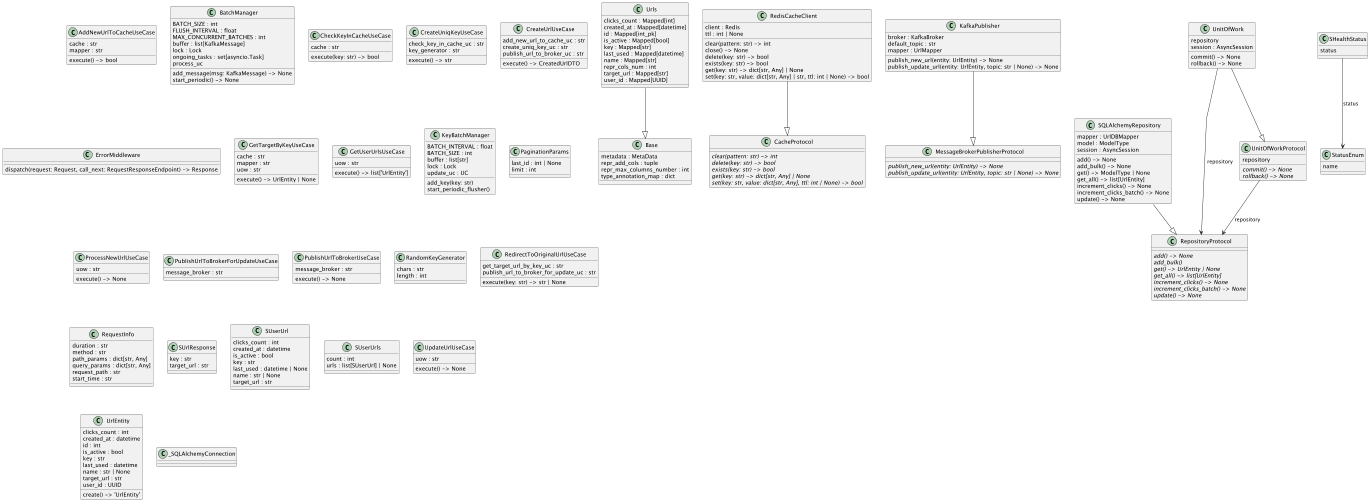

The diagram above was rendered by PlantUML. Its source (embedded in the PNG):
@startuml classes_shortener
set namespaceSeparator none
skinparam classAttributeIconSize 0
skinparam shadowing false
skinparam linetype polyline
skinparam packageStyle rectangle
class "AddNewUrlToCacheUseCase" as src.application.use_cases.internal.add_new_url_to_cache.AddNewUrlToCacheUseCase {
  cache : str
  mapper : str
  execute() -> bool
}
class "Base" as src.infrastructures.db.models.base.Base {
  metadata : MetaData
  repr_add_cols : tuple
  repr_max_columns_number : int
  type_annotation_map : dict
}
class "BatchManager" as src.infrastructures.broker.consumers.consumer_new_url.BatchManager {
  BATCH_SIZE : int
  FLUSH_INTERVAL : float
  MAX_CONCURRENT_BATCHES : int
  buffer : list[KafkaMessage]
  lock : Lock
  ongoing_tasks : set[asyncio.Task]
  process_uc
  add_message(msg: KafkaMessage) -> None
  start_periodic() -> None
}
class "CacheProtocol" as src.application.interfaces.cache.CacheProtocol {
  {abstract}clear(pattern: str) -> int
  {abstract}delete(key: str) -> bool
  {abstract}exists(key: str) -> bool
  {abstract}get(key: str) -> dict[str, Any] | None
  {abstract}set(key: str, value: dict[str, Any], ttl: int | None) -> bool
}
class "CheckKeyInCacheUseCase" as src.application.use_cases.internal.check_key_in_cashe.CheckKeyInCacheUseCase {
  cache : str
  execute(key: str) -> bool
}
class "CreateUniqKeyUseCase" as src.application.use_cases.internal.create_uniq_key_in_cache.CreateUniqKeyUseCase {
  check_key_in_cache_uc : str
  key_generator : str
  execute() -> str
}
class "CreateUrlUseCase" as src.application.use_cases.create_short_url.CreateUrlUseCase {
  add_new_url_to_cache_uc : str
  create_uniq_key_uc : str
  publish_url_to_broker_uc : str
  execute() -> CreatedUrlDTO
}
class "ErrorMiddleware" as src.presentation.api.middleware.error_middleware.ErrorMiddleware {
  dispatch(request: Request, call_next: RequestResponseEndpoint) -> Response
}
class "GetTargetByKeyUseCase" as src.application.use_cases.internal.get_target_url_by_key.GetTargetByKeyUseCase {
  cache : str
  mapper : str
  uow : str
  execute() -> UrlEntity | None
}
class "GetUserUrlsUseCase" as src.application.use_cases.get_user_urls.GetUserUrlsUseCase {
  uow : str
  execute() -> list['UrlEntity']
}
class "KafkaPublisher" as src.infrastructures.broker.publisher.KafkaPublisher {
  broker : KafkaBroker
  default_topic : str
  mapper : UrlMapper
  publish_new_url(entity: UrlEntity) -> None
  publish_update_url(entity: UrlEntity, topic: str | None) -> None
}
class "KeyBatchManager" as src.infrastructures.broker.consumers.consumer_update_url.KeyBatchManager {
  BATCH_INTERVAL : float
  BATCH_SIZE : int
  buffer : list[str]
  lock : Lock
  update_uc : UC
  add_key(key: str)
  start_periodic_flusher()
}
class "MessageBrokerPublisherProtocol" as src.application.interfaces.broker.MessageBrokerPublisherProtocol {
  {abstract}publish_new_url(entity: UrlEntity) -> None
  {abstract}publish_update_url(entity: UrlEntity, topic: str | None) -> None
}
class "PaginationParams" as src.presentation.api.schemas.pagination.PaginationParams {
  last_id : int | None
  limit : int
}
class "ProcessNewUrlUseCase" as src.application.use_cases.internal.process_new_url.ProcessNewUrlUseCase {
  uow : str
  execute() -> None
}
class "PublishUrlToBrokerForUpdateUseCase" as src.application.use_cases.internal.publish_to_broker_for_update.PublishUrlToBrokerForUpdateUseCase {
  message_broker : str
}
class "PublishUrlToBrokerUseCase" as src.application.use_cases.internal.publish_data_to_broker.PublishUrlToBrokerUseCase {
  message_broker : str
  execute() -> None
}
class "RandomKeyGenerator" as src.domain.services.key_generator.RandomKeyGenerator {
  chars : str
  length : int
}
class "RedirectToOriginalUrlUseCase" as src.application.use_cases.redirect_to_original_url.RedirectToOriginalUrlUseCase {
  get_target_url_by_key_uc : str
  publish_url_to_broker_for_update_uc : str
  execute(key: str) -> str | None
}
class "RedisCacheClient" as src.infrastructures.cache.redis_client.RedisCacheClient {
  client : Redis
  ttl : int | None
  clear(pattern: str) -> int
  close() -> None
  delete(key: str) -> bool
  exists(key: str) -> bool
  get(key: str) -> dict[str, Any] | None
  set(key: str, value: dict[str, Any] | str, ttl: int | None) -> bool
}
class "RepositoryProtocol" as src.application.interfaces.repository.RepositoryProtocol {
  {abstract}add() -> None
  {abstract}add_bulk()
  {abstract}get() -> UrlEntity | None
  {abstract}get_all() -> list[UrlEntity]
  {abstract}increment_clicks() -> None
  {abstract}increment_clicks_batch() -> None
  {abstract}update() -> None
}
class "RequestInfo" as src.presentation.api.middleware.error_middleware.RequestInfo {
  duration : str
  method : str
  path_params : dict[str, Any]
  query_params : dict[str, Any]
  request_path : str
  start_time : str
}
class "SHealthStatus" as src.presentation.api.schemas.healthcheck.SHealthStatus {
  status
}
class "SQLAlchemyRepository" as src.infrastructures.db.repository.SQLAlchemyRepository {
  mapper : UrlDBMapper
  model : ModelType
  session : AsyncSession
  add() -> None
  add_bulk() -> None
  get() -> ModelType | None
  get_all() -> list[UrlEntity]
  increment_clicks() -> None
  increment_clicks_batch() -> None
  update() -> None
}
class "SUrlResponse" as src.presentation.api.schemas.urls.SUrlResponse {
  key : str
  target_url : str
}
class "SUserUrl" as src.presentation.api.schemas.users.SUserUrl {
  clicks_count : int
  created_at : datetime
  is_active : bool
  key : str
  last_used : datetime | None
  name : str | None
  target_url : str
}
class "SUserUrls" as src.presentation.api.schemas.users.SUserUrls {
  count : int
  urls : list[SUserUrl] | None
}
class "StatusEnum" as src.presentation.api.schemas.healthcheck.StatusEnum {
  name
}
class "UnitOfWork" as src.infrastructures.db.uow.UnitOfWork {
  repository
  session : AsyncSession
  commit() -> None
  rollback() -> None
}
class "UnitOfWorkProtocol" as src.application.interfaces.uow.UnitOfWorkProtocol {
  repository
  {abstract}commit() -> None
  {abstract}rollback() -> None
}
class "UpdateUrlUseCase" as src.application.use_cases.internal.process_url_state_update.UpdateUrlUseCase {
  uow : str
  execute() -> None
}
class "UrlEntity" as src.domain.entities.url.UrlEntity {
  clicks_count : int
  created_at : datetime
  id : int
  is_active : bool
  key : str
  last_used : datetime
  name : str | None
  target_url : str
  user_id : UUID
  create() -> 'UrlEntity'
}
class "Urls" as src.infrastructures.db.models.urls.Urls {
  clicks_count : Mapped[int]
  created_at : Mapped[datetime]
  id : Mapped[int_pk]
  is_active : Mapped[bool]
  key : Mapped[str]
  last_used : Mapped[datetime]
  name : Mapped[str]
  repr_cols_num : int
  target_url : Mapped[str]
  user_id : Mapped[UUID]
}
class "_SQLAlchemyConnection" as src.infrastructures.db.session._SQLAlchemyConnection {
}
src.infrastructures.broker.publisher.KafkaPublisher --|> src.application.interfaces.broker.MessageBrokerPublisherProtocol
src.infrastructures.cache.redis_client.RedisCacheClient --|> src.application.interfaces.cache.CacheProtocol
src.infrastructures.db.models.urls.Urls --|> src.infrastructures.db.models.base.Base
src.infrastructures.db.repository.SQLAlchemyRepository --|> src.application.interfaces.repository.RepositoryProtocol
src.infrastructures.db.uow.UnitOfWork --|> src.application.interfaces.uow.UnitOfWorkProtocol
src.application.interfaces.uow.UnitOfWorkProtocol --> src.application.interfaces.repository.RepositoryProtocol : repository
src.infrastructures.db.uow.UnitOfWork --> src.application.interfaces.repository.RepositoryProtocol : repository
src.presentation.api.schemas.healthcheck.SHealthStatus --> src.presentation.api.schemas.healthcheck.StatusEnum : status
@enduml